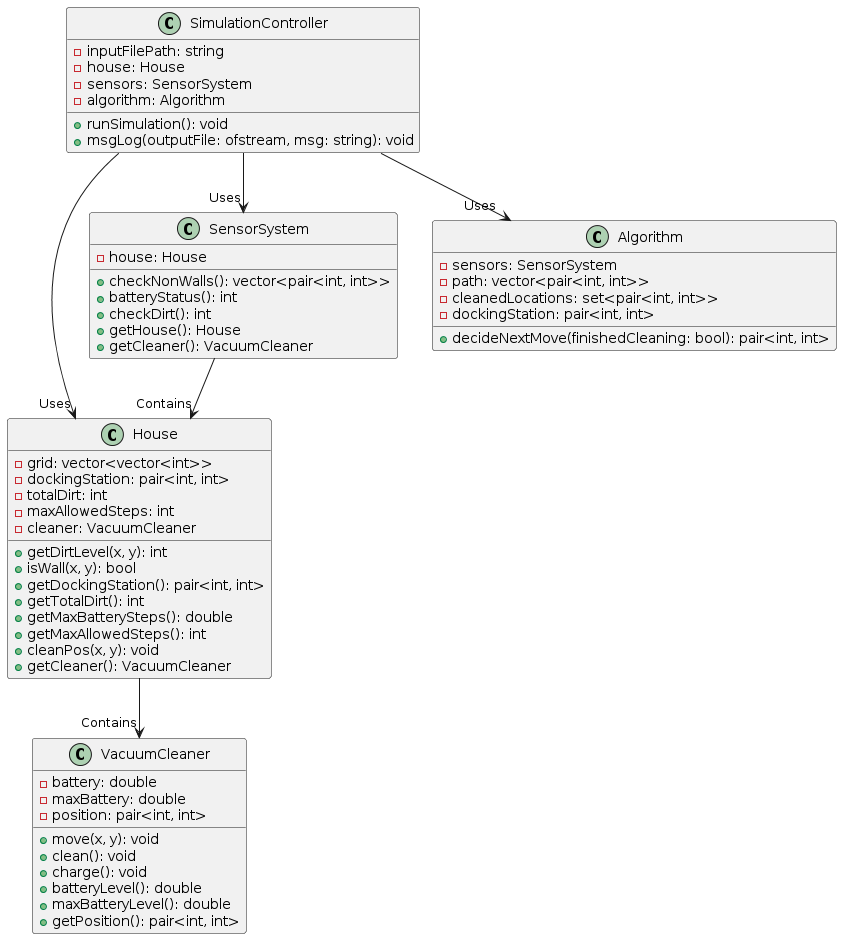

The diagram above was rendered by PlantUML. Its source (embedded in the PNG):
@startuml
class House {
    - grid: vector<vector<int>>
    - dockingStation: pair<int, int>
    - totalDirt: int
    - maxAllowedSteps: int
    - cleaner: VacuumCleaner
    + getDirtLevel(x, y): int
    + isWall(x, y): bool
    + getDockingStation(): pair<int, int>
    + getTotalDirt(): int
    + getMaxBatterySteps(): double
    + getMaxAllowedSteps(): int
    + cleanPos(x, y): void
    + getCleaner(): VacuumCleaner
}

class VacuumCleaner {
    - battery: double
    - maxBattery: double
    - position: pair<int, int>
    + move(x, y): void
    + clean(): void
    + charge(): void
    + batteryLevel(): double
    + maxBatteryLevel(): double
    + getPosition(): pair<int, int>
}

class SensorSystem {
    - house: House
    + checkNonWalls(): vector<pair<int, int>>
    + batteryStatus(): int
    + checkDirt(): int
    + getHouse(): House
    + getCleaner(): VacuumCleaner
}

class Algorithm {
    - sensors: SensorSystem
    - path: vector<pair<int, int>>
    - cleanedLocations: set<pair<int, int>>
    - dockingStation: pair<int, int>
    + decideNextMove(finishedCleaning: bool): pair<int, int>
}

class SimulationController {
    - inputFilePath: string
    - house: House
    - sensors: SensorSystem
    - algorithm: Algorithm
    + runSimulation(): void
    + msgLog(outputFile: ofstream, msg: string): void
}

House --> "Contains" VacuumCleaner 
SimulationController --> "Uses" House 
SimulationController --> "Uses" SensorSystem
SimulationController --> "Uses" Algorithm
SensorSystem --> "Contains" House
@enduml